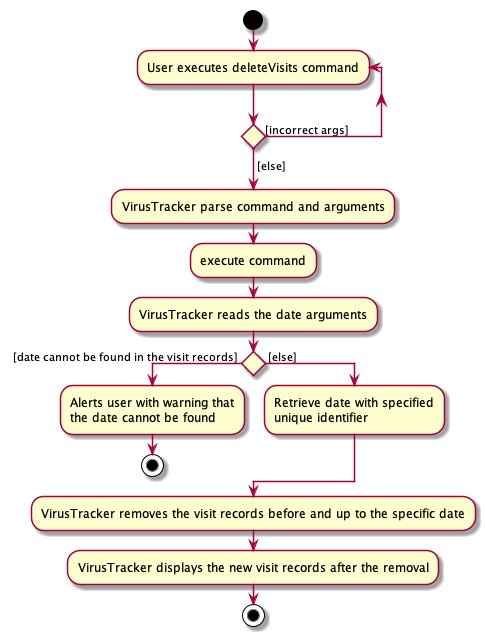

The diagram above was rendered by PlantUML. Its source (embedded in the PNG):
@startuml
start


repeat :User executes deleteVisits command;
repeat while () is ([incorrect args])
->[else];

:VirusTracker parse command and arguments;

:execute command;

:VirusTracker reads the date arguments;

if () then ( [date cannot be found in the visit records] )
        :Alerts user with warning that
        the date cannot be found;
        stop
    else ( [else] )
        :Retrieve date with specified
        unique identifier;
    endif

:VirusTracker removes the visit records before and up to the specific date;

:VirusTracker displays the new visit records after the removal;

stop

@enduml